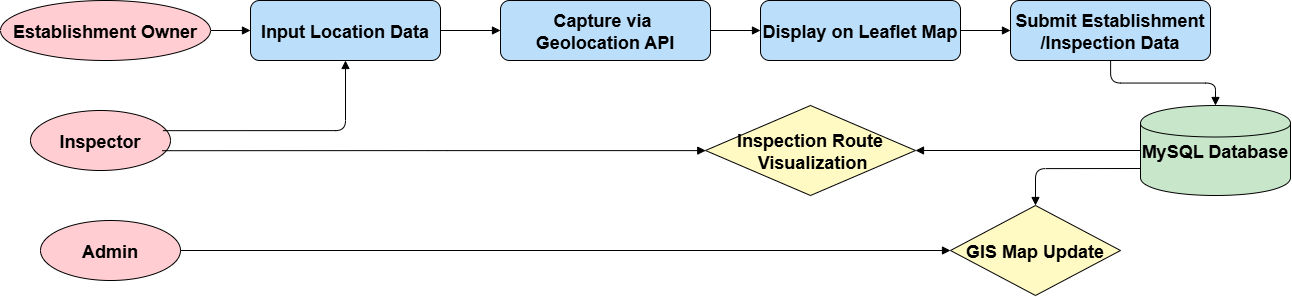

The diagram above was exported from draw.io. Its source (the exported page's mxGraphModel, read from the mxfile embedded in the PNG):
<mxGraphModel dx="2747" dy="1053" grid="1" gridSize="10" guides="1" tooltips="1" connect="1" arrows="1" fold="1" page="1" pageScale="1" pageWidth="827" pageHeight="1169" math="0" shadow="0">
  <root>
    <mxCell id="0" />
    <mxCell id="1" parent="0" />
    <mxCell id="2" value="Establishment Owner" style="ellipse;fillColor=#FFCDD2;fontSize=18;fontStyle=1" parent="1" vertex="1">
      <mxGeometry x="-150" y="40" width="210" height="60" as="geometry" />
    </mxCell>
    <mxCell id="3" value="Inspector" style="ellipse;fillColor=#FFCDD2;fontSize=18;fontStyle=1" parent="1" vertex="1">
      <mxGeometry x="-120" y="150" width="140" height="60" as="geometry" />
    </mxCell>
    <mxCell id="4" value="Admin" style="ellipse;fillColor=#FFCDD2;fontSize=18;fontStyle=1" parent="1" vertex="1">
      <mxGeometry x="-110" y="260" width="140" height="60" as="geometry" />
    </mxCell>
    <mxCell id="5" value="Input Location Data" style="rounded=1;fillColor=#BBDEFB;fontSize=18;fontStyle=1" parent="1" vertex="1">
      <mxGeometry x="100" y="40" width="190" height="60" as="geometry" />
    </mxCell>
    <mxCell id="6" value="Capture via &#10;Geolocation API" style="rounded=1;fillColor=#BBDEFB;fontSize=18;fontStyle=1" parent="1" vertex="1">
      <mxGeometry x="350" y="40" width="210" height="60" as="geometry" />
    </mxCell>
    <mxCell id="7" value="Display on Leaflet Map" style="rounded=1;fillColor=#BBDEFB;fontSize=18;fontStyle=1" parent="1" vertex="1">
      <mxGeometry x="610" y="40" width="200" height="60" as="geometry" />
    </mxCell>
    <mxCell id="8" value="Submit Establishment&#10;/Inspection Data" style="rounded=1;fillColor=#BBDEFB;fontSize=18;fontStyle=1" parent="1" vertex="1">
      <mxGeometry x="860" y="40" width="200" height="60" as="geometry" />
    </mxCell>
    <mxCell id="9" value="MySQL Database" style="shape=cylinder;fillColor=#C8E6C9;fontSize=18;fontStyle=1" parent="1" vertex="1">
      <mxGeometry x="990" y="145" width="150" height="90" as="geometry" />
    </mxCell>
    <mxCell id="10" value="GIS Map Update" style="rhombus;fillColor=#FFF9C4;fontSize=18;fontStyle=1" parent="1" vertex="1">
      <mxGeometry x="800" y="245" width="170" height="90" as="geometry" />
    </mxCell>
    <mxCell id="11" value="Inspection Route&#10; Visualization" style="rhombus;fillColor=#FFF9C4;fontSize=18;fontStyle=1" parent="1" vertex="1">
      <mxGeometry x="555" y="145" width="210" height="90" as="geometry" />
    </mxCell>
    <mxCell id="12" style="edgeStyle=orthogonalEdgeStyle;endArrow=block;fontStyle=1" parent="1" source="2" target="5" edge="1">
      <mxGeometry relative="1" as="geometry" />
    </mxCell>
    <mxCell id="13" style="edgeStyle=orthogonalEdgeStyle;endArrow=block;exitX=0.946;exitY=0.336;exitDx=0;exitDy=0;exitPerimeter=0;fontStyle=1" parent="1" source="3" target="5" edge="1">
      <mxGeometry relative="1" as="geometry" />
    </mxCell>
    <mxCell id="14" style="edgeStyle=orthogonalEdgeStyle;endArrow=block;fontStyle=1" parent="1" source="5" target="6" edge="1">
      <mxGeometry relative="1" as="geometry" />
    </mxCell>
    <mxCell id="15" style="edgeStyle=orthogonalEdgeStyle;endArrow=block;fontStyle=1" parent="1" source="6" target="7" edge="1">
      <mxGeometry relative="1" as="geometry" />
    </mxCell>
    <mxCell id="16" style="edgeStyle=orthogonalEdgeStyle;endArrow=block;fontStyle=1" parent="1" source="7" target="8" edge="1">
      <mxGeometry relative="1" as="geometry" />
    </mxCell>
    <mxCell id="17" style="edgeStyle=orthogonalEdgeStyle;endArrow=block;fontStyle=1" parent="1" source="8" target="9" edge="1">
      <mxGeometry relative="1" as="geometry" />
    </mxCell>
    <mxCell id="18" style="edgeStyle=orthogonalEdgeStyle;endArrow=block;exitX=0;exitY=0.7;exitDx=0;exitDy=0;fontStyle=1" parent="1" source="9" target="10" edge="1">
      <mxGeometry relative="1" as="geometry" />
    </mxCell>
    <mxCell id="19" style="edgeStyle=orthogonalEdgeStyle;endArrow=block;fontStyle=1" parent="1" source="9" target="11" edge="1">
      <mxGeometry relative="1" as="geometry" />
    </mxCell>
    <mxCell id="20" style="edgeStyle=orthogonalEdgeStyle;endArrow=block;exitX=0.94;exitY=0.67;exitDx=0;exitDy=0;exitPerimeter=0;fontStyle=1" parent="1" source="3" target="11" edge="1">
      <mxGeometry relative="1" as="geometry" />
    </mxCell>
    <mxCell id="21" style="edgeStyle=orthogonalEdgeStyle;endArrow=block;fontStyle=1" parent="1" source="4" target="10" edge="1">
      <mxGeometry relative="1" as="geometry" />
    </mxCell>
  </root>
</mxGraphModel>